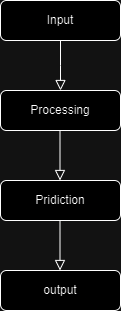

The diagram above was exported from draw.io. Its source (the exported page's mxGraphModel, read from the mxfile embedded in the PNG):
<mxGraphModel dx="1050" dy="596" grid="1" gridSize="10" guides="1" tooltips="1" connect="1" arrows="1" fold="1" page="1" pageScale="1" pageWidth="827" pageHeight="1169" math="0" shadow="0">
  <root>
    <mxCell id="WIyWlLk6GJQsqaUBKTNV-0" />
    <mxCell id="WIyWlLk6GJQsqaUBKTNV-1" parent="WIyWlLk6GJQsqaUBKTNV-0" />
    <mxCell id="WIyWlLk6GJQsqaUBKTNV-2" value="" style="rounded=0;html=1;jettySize=auto;orthogonalLoop=1;fontSize=11;endArrow=block;endFill=0;endSize=8;strokeWidth=1;shadow=0;labelBackgroundColor=none;edgeStyle=orthogonalEdgeStyle;" parent="WIyWlLk6GJQsqaUBKTNV-1" source="WIyWlLk6GJQsqaUBKTNV-3" edge="1">
      <mxGeometry relative="1" as="geometry">
        <mxPoint x="220" y="170" as="targetPoint" />
      </mxGeometry>
    </mxCell>
    <mxCell id="WIyWlLk6GJQsqaUBKTNV-3" value="Input" style="rounded=1;whiteSpace=wrap;html=1;fontSize=12;glass=0;strokeWidth=1;shadow=0;" parent="WIyWlLk6GJQsqaUBKTNV-1" vertex="1">
      <mxGeometry x="160" y="80" width="120" height="40" as="geometry" />
    </mxCell>
    <mxCell id="WIyWlLk6GJQsqaUBKTNV-7" value="Processing" style="rounded=1;whiteSpace=wrap;html=1;fontSize=12;glass=0;strokeWidth=1;shadow=0;" parent="WIyWlLk6GJQsqaUBKTNV-1" vertex="1">
      <mxGeometry x="160" y="170" width="120" height="40" as="geometry" />
    </mxCell>
    <mxCell id="WIyWlLk6GJQsqaUBKTNV-11" value="Pridiction" style="rounded=1;whiteSpace=wrap;html=1;fontSize=12;glass=0;strokeWidth=1;shadow=0;" parent="WIyWlLk6GJQsqaUBKTNV-1" vertex="1">
      <mxGeometry x="160" y="260" width="120" height="40" as="geometry" />
    </mxCell>
    <mxCell id="WIyWlLk6GJQsqaUBKTNV-12" value="output" style="rounded=1;whiteSpace=wrap;html=1;fontSize=12;glass=0;strokeWidth=1;shadow=0;" parent="WIyWlLk6GJQsqaUBKTNV-1" vertex="1">
      <mxGeometry x="160" y="350" width="120" height="40" as="geometry" />
    </mxCell>
    <mxCell id="D4_kYVO6qG6EW_8jmMYJ-1" value="" style="rounded=0;html=1;jettySize=auto;orthogonalLoop=1;fontSize=11;endArrow=block;endFill=0;endSize=8;strokeWidth=1;shadow=0;labelBackgroundColor=none;edgeStyle=orthogonalEdgeStyle;" edge="1" parent="WIyWlLk6GJQsqaUBKTNV-1">
      <mxGeometry relative="1" as="geometry">
        <mxPoint x="219.5" y="210" as="sourcePoint" />
        <mxPoint x="219.5" y="260" as="targetPoint" />
      </mxGeometry>
    </mxCell>
    <mxCell id="D4_kYVO6qG6EW_8jmMYJ-2" value="" style="rounded=0;html=1;jettySize=auto;orthogonalLoop=1;fontSize=11;endArrow=block;endFill=0;endSize=8;strokeWidth=1;shadow=0;labelBackgroundColor=none;edgeStyle=orthogonalEdgeStyle;" edge="1" parent="WIyWlLk6GJQsqaUBKTNV-1">
      <mxGeometry relative="1" as="geometry">
        <mxPoint x="219.5" y="300" as="sourcePoint" />
        <mxPoint x="219.5" y="350" as="targetPoint" />
      </mxGeometry>
    </mxCell>
  </root>
</mxGraphModel>